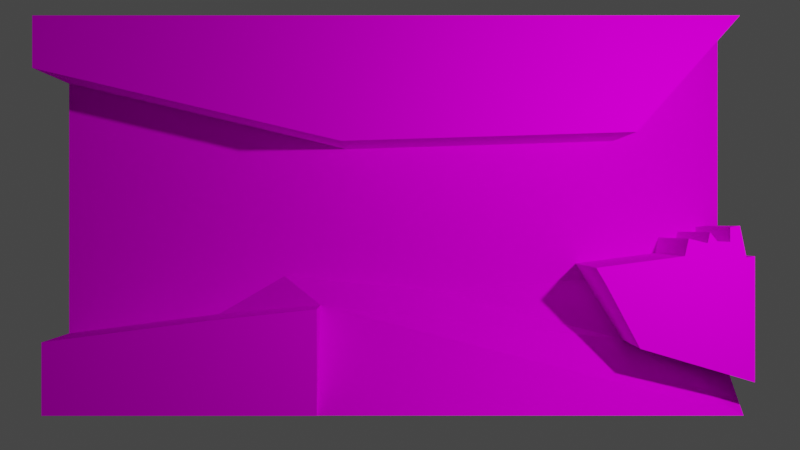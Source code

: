 # Source: kroegmapping.blend  (saved by Blender 2.83.21; exported with 4.5.12 LTS)
import bpy
from mathutils import Matrix  # noqa: F401  (used for matrix-valued properties, if any)

bpy.ops.wm.read_factory_settings(use_empty=True)
scene = bpy.context.scene
scene.name = 'Scene'

# ---- collections
col_collection = bpy.data.collections.new('Collection'); scene.collection.children.link(col_collection)

# ---- images (referenced by path relative to the original .blend; pixels are not part of the script)
import os
ASSET_DIR = os.environ.get("B2B_ASSET_DIR", "")  # directory of the original .blend (textures are referenced by path, not embedded)
HERE = os.path.dirname(os.path.abspath(__file__))  # packed textures are extracted next to this script under _unpacked/

def load_image(name, relpath, width, height, colorspace="sRGB"):
    """Load a texture the original file referenced (path relative to the .blend, or extracted next to this script)."""
    p = next((c for c in (os.path.join(HERE, relpath), os.path.join(ASSET_DIR, relpath)) if relpath and os.path.exists(c)), "")
    if p:
        img = bpy.data.images.load(p, check_existing=True)
        img.name = name
    else:  # same state as the original file: an image datablock whose file is absent (Cycles renders it pink)
        img = bpy.data.images.new(name, width, height)
        img.source = "FILE"
        img.filepath = "//" + (relpath or name)
    img.colorspace_settings.name = colorspace
    return img
img_bald_jpg = load_image('bald.jpg', 'bald.jpg', 1024, 1024, 'sRGB')

# ---- materials (node trees are filled in below, after node groups)
mat_material_001 = bpy.data.materials.new('Material.001')
mat_material_001.use_transparent_shadow = False

# ---- material node trees
mat_material_001.use_nodes = True; mat_material_001.node_tree.nodes.clear()
_N = mat_material_001.node_tree.nodes; _L = mat_material_001.node_tree.links
n0 = _N.new('ShaderNodeBsdfPrincipled'); n0.name = 'Principled BSDF'; n0.location = (10, 300)
n0.distribution = 'GGX'
n0.subsurface_method = 'BURLEY'
n0.inputs[2].default_value = 1.0
n0.inputs[3].default_value = 1.45
n0.inputs[13].default_value = 0.0
n0.inputs[27].default_value = (0.0, 0.0, 0.0, 1.0)
n0.inputs[28].default_value = 1.0
n1 = _N.new('ShaderNodeOutputMaterial'); n1.name = 'Material Output'; n1.location = (300, 300)
n2 = _N.new('ShaderNodeTexImage'); n2.name = 'Image Texture'; n2.location = (-319, 225)
n2.image = img_bald_jpg
_L.new(n0.outputs[0], n1.inputs[0])
_L.new(n2.outputs[0], n0.inputs[0])
n1.is_active_output = True

# ---- world
world_world = bpy.data.worlds.new('World'); scene.world = world_world
world_world.use_nodes = True; world_world.node_tree.nodes.clear()
_N = world_world.node_tree.nodes; _L = world_world.node_tree.links
n0 = _N.new('ShaderNodeOutputWorld'); n0.name = 'World Output'; n0.location = (300, 300)
n1 = _N.new('ShaderNodeBackground'); n1.name = 'Background'; n1.location = (10, 300)
n1.inputs[0].default_value = (0.05088, 0.05088, 0.05088, 1.0)
_L.new(n1.outputs[0], n0.inputs[0])
n0.is_active_output = True
world_world.color = (0.05088, 0.05088, 0.05088)
world_world.use_sun_shadow = False
world_world.sun_shadow_jitter_overblur = 0.0

# ---- cameras
cam_camera = bpy.data.cameras.new('Camera')
cam_camera.clip_end = 100.0
cam_camera.ortho_scale = 7.314

# ---- lights
light_light = bpy.data.lights.new('Light', 'POINT')
light_light.transmission_factor = 0.0
light_light.energy = 1000.0
light_light.shadow_soft_size = 0.1
light_light.shadow_maximum_resolution = 0.006
light_light.use_absolute_resolution = True

# ---- meshes
me_plane = bpy.data.meshes.new('Plane')
me_plane.from_pydata([(-1.0, -1.0, 0.0), (1.0, -1.0, 2.425), (-1.0, 1.0, 0.0), (1.0, 1.0, -1.749), (1.0, -0.8062, 0.0), (-0.3356, -0.3142, -1.749), (0.1696, -0.4031, -1.749), (0.5909, -0.3301, -1.749), (0.6838, -0.6411, 0.0), (-0.5361, -0.5212, -1.749), (-1.0, -0.6281, -1.749), (-0.216, -0.4602, 0.0), (-0.216, -1.0, 2.425), (1.0, -0.1873, -1.749), (0.5624, -0.2444, -1.749), (0.807, -0.1873, -1.749), (0.8177, -0.1016, -1.749), (0.8695, -0.1238, -1.749), (0.8766, -0.06983, -1.749), (0.8962, -0.1143, -1.749), (0.9319, -0.1174, -1.749), (0.9319, -0.04443, -1.749), (0.9587, -0.03809, -1.749), (0.9766, -0.1936, -1.749), (0.9641, 1.0, -1.749), (-1.0, 0.7407, -1.749), (-0.1428, 0.3809, -1.749), (0.6784, 0.4253, -1.749), (0.5909, -0.3301, 4.045), (0.6838, -0.6411, 4.045), (1.0, -0.8062, 4.045), (1.0, -0.1873, 4.045), (0.5624, -0.2444, 4.045), (0.807, -0.1873, 4.045), (0.8177, -0.1016, 4.045), (0.8695, -0.1238, 4.045), (0.8766, -0.06983, 4.045), (0.8962, -0.1143, 4.045), (0.9319, -0.1174, 4.045), (0.9319, -0.04443, 4.045), (0.9587, -0.03809, 4.045), (0.9766, -0.1936, 4.045), (0.9641, 1.0, 3.763), (-1.0, 1.0, 3.763), (-1.0, 0.7407, 3.763), (-0.1428, 0.3809, 3.763), (0.6784, 0.4253, 3.763), (-1.0, -0.6281, 2.5), (-1.0, -1.0, 2.5), (-0.5361, -0.5212, 2.5), (-0.216, -0.4602, 2.5), (-0.216, -1.0, 2.5)], [], [(11, 9, 49, 50), (5, 6, 7, 14, 15, 16, 17, 18, 19, 20, 21, 22, 23, 13, 3, 24, 27, 26, 25, 10, 9), (9, 11, 5), (0, 12, 51, 48), (11, 12, 1, 4, 8, 7, 6, 5), (31, 41, 40, 39, 38, 37, 36, 35, 34, 33, 32, 28, 29, 30), (8, 4, 30, 29), (26, 27, 46, 45), (19, 18, 36, 37), (20, 19, 37, 38), (4, 13, 31, 30), (21, 20, 38, 39), (14, 7, 28, 32), (22, 21, 39, 40), (15, 14, 32, 33), (23, 22, 40, 41), (16, 15, 33, 34), (13, 23, 41, 31), (17, 16, 34, 35), (7, 8, 29, 28), (18, 17, 35, 36), (44, 45, 46, 42, 43), (2, 25, 44, 43), (27, 24, 42, 46), (25, 26, 45, 44), (24, 2, 43, 42), (48, 51, 50, 49), (49, 47, 48), (10, 0, 48, 47), (12, 11, 50, 51), (9, 10, 47, 49)])
_uv = me_plane.uv_layers.new(name='UVMap')
_uv.uv.foreach_set('vector', [0.3929, 0.2718, 0.2341, 0.2416, 0.2341, 0.2416, 0.3929, 0.2718, 0.3336, 0.3442, 0.5841, 0.3001, 0.793, 0.3363, 0.7789, 0.3788, 0.9002, 0.4071, 0.9055, 0.4496, 0.9311, 0.4386, 0.9347, 0.4654, 0.9444, 0.4433, 0.9621, 0.4418, 0.9621, 0.478, 0.9754, 0.4811, 0.9843, 0.404, 0.9959, 0.4071, 0.9959, 0.9959, 0.9781, 0.9959, 0.8364, 0.7109, 0.4292, 0.6889, 0.004126, 0.8673, 0.004126, 0.1886, 0.2341, 0.2416, 0.2341, 0.2416, 0.3929, 0.2718, 0.3336, 0.3442, 0.0, 0.0, 0.0, 0.0, 0.0, 0.0, 0.0, 0.0, 0.3929, 0.2718, 0.3929, 0.004126, 0.9959, 0.004126, 0.9959, 0.1002, 0.8391, 0.1821, 0.793, 0.3363, 0.5841, 0.3001, 0.3336, 0.3442, 0.9959, 0.4071, 0.9843, 0.404, 0.9754, 0.4811, 0.9621, 0.478, 0.9621, 0.4418, 0.9444, 0.4433, 0.9347, 0.4654, 0.9311, 0.4386, 0.9055, 0.4496, 0.9002, 0.4071, 0.7789, 0.3788, 0.793, 0.3363, 0.8391, 0.1821, 0.9959, 0.1002, 0.8391, 0.1821, 0.9959, 0.1002, 0.9959, 0.1002, 0.8391, 0.1821, 0.4292, 0.6889, 0.8364, 0.7109, 0.8364, 0.7109, 0.4292, 0.6889, 0.9444, 0.4433, 0.9347, 0.4654, 0.9347, 0.4654, 0.9444, 0.4433, 0.9621, 0.4418, 0.9444, 0.4433, 0.9444, 0.4433, 0.9621, 0.4418, 0.0, 0.0, 0.0, 0.0, 0.0, 0.0, 0.0, 0.0, 0.9621, 0.478, 0.9621, 0.4418, 0.9621, 0.4418, 0.9621, 0.478, 0.7789, 0.3788, 0.793, 0.3363, 0.793, 0.3363, 0.7789, 0.3788, 0.9754, 0.4811, 0.9621, 0.478, 0.9621, 0.478, 0.9754, 0.4811, 0.9002, 0.4071, 0.7789, 0.3788, 0.7789, 0.3788, 0.9002, 0.4071, 0.9843, 0.404, 0.9754, 0.4811, 0.9754, 0.4811, 0.9843, 0.404, 0.9055, 0.4496, 0.9002, 0.4071, 0.9002, 0.4071, 0.9055, 0.4496, 0.9959, 0.4071, 0.9843, 0.404, 0.9843, 0.404, 0.9959, 0.4071, 0.9311, 0.4386, 0.9055, 0.4496, 0.9055, 0.4496, 0.9311, 0.4386, 0.793, 0.3363, 0.8391, 0.1821, 0.8391, 0.1821, 0.793, 0.3363, 0.9347, 0.4654, 0.9311, 0.4386, 0.9311, 0.4386, 0.9347, 0.4654, 0.004126, 0.8673, 0.4292, 0.6889, 0.8364, 0.7109, 0.9781, 0.9959, 0.004126, 0.9959, 0.0, 0.0, 0.0, 0.0, 0.0, 0.0, 0.0, 0.0, 0.8364, 0.7109, 0.9781, 0.9959, 0.9781, 0.9959, 0.8364, 0.7109, 0.004126, 0.8673, 0.4292, 0.6889, 0.4292, 0.6889, 0.004126, 0.8673, 0.0, 0.0, 0.0, 0.0, 0.0, 0.0, 0.0, 0.0, 0.004126, 0.004126, 0.3929, 0.004126, 0.3929, 0.2718, 0.2341, 0.2416, 0.2341, 0.2416, 0.004126, 0.1886, 0.004126, 0.004126, 0.0, 0.0, 0.0, 0.0, 0.0, 0.0, 0.0, 0.0, 0.3929, 0.004126, 0.3929, 0.2718, 0.3929, 0.2718, 0.3929, 0.004126, 0.2341, 0.2416, 0.004126, 0.1886, 0.004126, 0.1886, 0.2341, 0.2416])
me_plane.materials.append(mat_material_001)
me_plane.use_remesh_fix_poles = True
me_plane.use_remesh_preserve_attributes = False
me_plane.use_mirror_vertex_groups = False
me_plane.update()

# ---- objects
ob_light = bpy.data.objects.new('Light', light_light)
ob_camera = bpy.data.objects.new('Camera', cam_camera)
ob_plane = bpy.data.objects.new('Plane', me_plane)

# ---- transforms, parenting, visibility, modifiers, constraints
ob_light.location = (4.076, 1.005, 5.904)
ob_light.rotation_euler = (0.6503, 0.05522, 1.866)
ob_light.lock_rotations_4d = False
ob_light.empty_display_type = 'ARROWS'
ob_light.color = (0.0, 0.0, 0.0, 0.0)
ob_light.lineart.crease_threshold = 0.0
ob_camera.location = (0.09054, -0.08407, 14.48)
ob_camera.lock_rotations_4d = False
ob_camera.empty_display_type = 'ARROWS'
ob_camera.color = (0.0, 0.0, 0.0, 0.0)
ob_camera.display_type = 'WIRE'
ob_camera.lineart.crease_threshold = 0.0
ob_plane.location = (0.0, 0.0, 0.0)
ob_plane.scale = (4.364, 2.455, 0.2727)
ob_plane.lineart.crease_threshold = 0.0

# ---- collection membership
col_collection.objects.link(ob_light)
col_collection.objects.link(ob_camera)
col_collection.objects.link(ob_plane)

# ---- scene / render settings (as saved in the file)
scene.camera = ob_camera
scene.frame_start = 1; scene.frame_end = 250; scene.frame_set(1)
scene.render.engine = 'BLENDER_EEVEE_NEXT'
scene.cycles.use_denoising = False
scene.cycles.samples = 128
scene.cycles.sampling_pattern = 'TABULATED_SOBOL'
scene.cycles.use_adaptive_sampling = False
scene.cycles.use_light_tree = False
scene.view_settings.view_transform = 'Filmic'
bpy.context.view_layer.update()
